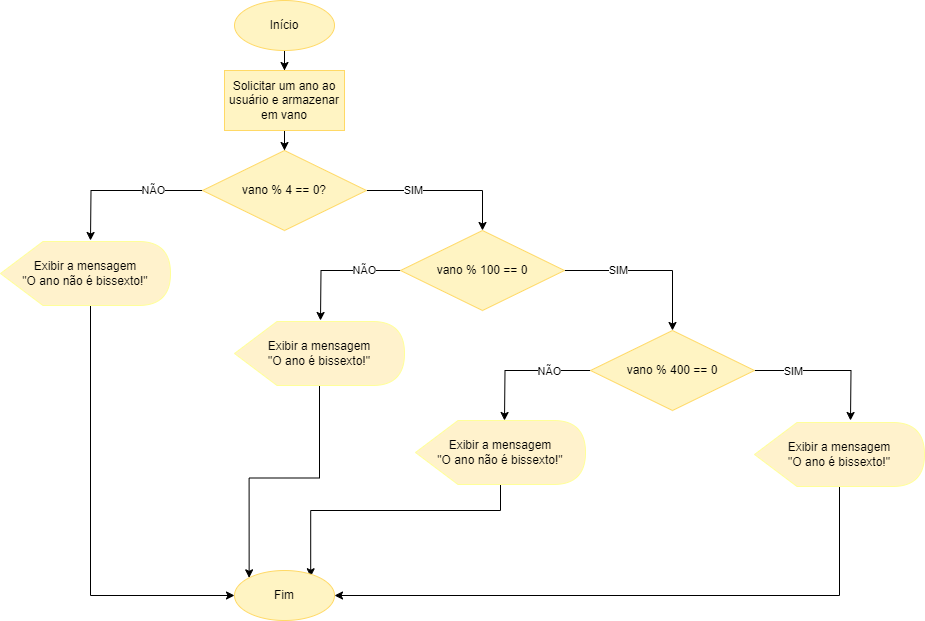

The diagram above was exported from draw.io. Its source (the exported page's mxGraphModel, read from the mxfile embedded in the PNG):
<mxGraphModel dx="531" dy="903" grid="1" gridSize="10" guides="1" tooltips="1" connect="1" arrows="1" fold="1" page="1" pageScale="1" pageWidth="827" pageHeight="1169" math="0" shadow="0">
  <root>
    <mxCell id="0" />
    <mxCell id="1" parent="0" />
    <mxCell id="DLoOVOkDZp91_4l3z3ZA-3" value="" style="edgeStyle=orthogonalEdgeStyle;rounded=0;orthogonalLoop=1;jettySize=auto;html=1;" parent="1" source="DLoOVOkDZp91_4l3z3ZA-1" target="DLoOVOkDZp91_4l3z3ZA-2" edge="1">
      <mxGeometry relative="1" as="geometry" />
    </mxCell>
    <mxCell id="DLoOVOkDZp91_4l3z3ZA-1" value="Início" style="ellipse;whiteSpace=wrap;html=1;fillColor=light-dark(#FFF4C3,var(--ge-dark-color, #121212));strokeColor=light-dark(#FFD966,#FFFFFF);" parent="1" vertex="1">
      <mxGeometry x="364" y="70" width="100" height="50" as="geometry" />
    </mxCell>
    <mxCell id="DLoOVOkDZp91_4l3z3ZA-30" value="" style="edgeStyle=orthogonalEdgeStyle;rounded=0;orthogonalLoop=1;jettySize=auto;html=1;" parent="1" source="DLoOVOkDZp91_4l3z3ZA-2" target="DLoOVOkDZp91_4l3z3ZA-29" edge="1">
      <mxGeometry relative="1" as="geometry" />
    </mxCell>
    <mxCell id="DLoOVOkDZp91_4l3z3ZA-2" value="Solicitar um ano ao usuário e armazenar em vano" style="whiteSpace=wrap;html=1;fillColor=light-dark(#FFF4C3,var(--ge-dark-color, #121212));strokeColor=light-dark(#FFD966,#FFFFFF);" parent="1" vertex="1">
      <mxGeometry x="354" y="140" width="120" height="60" as="geometry" />
    </mxCell>
    <mxCell id="DLoOVOkDZp91_4l3z3ZA-35" value="" style="edgeStyle=orthogonalEdgeStyle;rounded=0;orthogonalLoop=1;jettySize=auto;html=1;entryX=0.5;entryY=0;entryDx=0;entryDy=0;" parent="1" source="DLoOVOkDZp91_4l3z3ZA-29" target="DLoOVOkDZp91_4l3z3ZA-33" edge="1">
      <mxGeometry relative="1" as="geometry">
        <mxPoint x="658" y="260" as="targetPoint" />
      </mxGeometry>
    </mxCell>
    <mxCell id="DLoOVOkDZp91_4l3z3ZA-36" value="SIM" style="edgeLabel;html=1;align=center;verticalAlign=middle;resizable=0;points=[];" parent="DLoOVOkDZp91_4l3z3ZA-35" vertex="1" connectable="0">
      <mxGeometry x="-0.4088" y="4" relative="1" as="geometry">
        <mxPoint y="3" as="offset" />
      </mxGeometry>
    </mxCell>
    <mxCell id="DLoOVOkDZp91_4l3z3ZA-38" value="" style="edgeStyle=orthogonalEdgeStyle;rounded=0;orthogonalLoop=1;jettySize=auto;html=1;" parent="1" source="DLoOVOkDZp91_4l3z3ZA-29" edge="1">
      <mxGeometry relative="1" as="geometry">
        <mxPoint x="220" y="310" as="targetPoint" />
      </mxGeometry>
    </mxCell>
    <mxCell id="DLoOVOkDZp91_4l3z3ZA-39" value="NÃO" style="edgeLabel;html=1;align=center;verticalAlign=middle;resizable=0;points=[];" parent="DLoOVOkDZp91_4l3z3ZA-38" vertex="1" connectable="0">
      <mxGeometry x="-0.4459" y="4" relative="1" as="geometry">
        <mxPoint x="-5" y="-5" as="offset" />
      </mxGeometry>
    </mxCell>
    <mxCell id="DLoOVOkDZp91_4l3z3ZA-29" value="vano % 4 == 0&lt;span style=&quot;background-color: transparent; color: light-dark(rgb(0, 0, 0), rgb(255, 255, 255));&quot;&gt;?&lt;/span&gt;" style="rhombus;whiteSpace=wrap;html=1;fillColor=light-dark(#FFF4C3,var(--ge-dark-color, #121212));strokeColor=light-dark(#FFD966,#FFFFFF);" parent="1" vertex="1">
      <mxGeometry x="332" y="220" width="164" height="80" as="geometry" />
    </mxCell>
    <mxCell id="DLoOVOkDZp91_4l3z3ZA-41" value="" style="edgeStyle=orthogonalEdgeStyle;rounded=0;orthogonalLoop=1;jettySize=auto;html=1;" parent="1" source="DLoOVOkDZp91_4l3z3ZA-33" edge="1">
      <mxGeometry relative="1" as="geometry">
        <mxPoint x="450" y="390" as="targetPoint" />
      </mxGeometry>
    </mxCell>
    <mxCell id="DLoOVOkDZp91_4l3z3ZA-42" value="NÃO" style="edgeLabel;html=1;align=center;verticalAlign=middle;resizable=0;points=[];" parent="DLoOVOkDZp91_4l3z3ZA-41" vertex="1" connectable="0">
      <mxGeometry x="-0.5402" y="-1" relative="1" as="geometry">
        <mxPoint x="-7" as="offset" />
      </mxGeometry>
    </mxCell>
    <mxCell id="DLoOVOkDZp91_4l3z3ZA-44" value="" style="edgeStyle=orthogonalEdgeStyle;rounded=0;orthogonalLoop=1;jettySize=auto;html=1;" parent="1" source="DLoOVOkDZp91_4l3z3ZA-33" target="DLoOVOkDZp91_4l3z3ZA-43" edge="1">
      <mxGeometry relative="1" as="geometry" />
    </mxCell>
    <mxCell id="DLoOVOkDZp91_4l3z3ZA-45" value="SIM" style="edgeLabel;html=1;align=center;verticalAlign=middle;resizable=0;points=[];" parent="DLoOVOkDZp91_4l3z3ZA-44" vertex="1" connectable="0">
      <mxGeometry x="-0.4933" y="-4" relative="1" as="geometry">
        <mxPoint x="10" y="-5" as="offset" />
      </mxGeometry>
    </mxCell>
    <mxCell id="DLoOVOkDZp91_4l3z3ZA-33" value="vano % 100 == 0" style="rhombus;whiteSpace=wrap;html=1;fillColor=light-dark(#FFF4C3,var(--ge-dark-color, #121212));strokeColor=light-dark(#FFD966,#FFFFFF);" parent="1" vertex="1">
      <mxGeometry x="530" y="300" width="164" height="80" as="geometry" />
    </mxCell>
    <mxCell id="DLoOVOkDZp91_4l3z3ZA-54" value="" style="edgeStyle=orthogonalEdgeStyle;rounded=0;orthogonalLoop=1;jettySize=auto;html=1;entryX=0;entryY=0.5;entryDx=0;entryDy=0;" parent="1" source="X3lr44epfWWdUTP6eVw0-1" target="DLoOVOkDZp91_4l3z3ZA-52" edge="1">
      <mxGeometry relative="1" as="geometry">
        <mxPoint x="220" y="480" as="targetPoint" />
        <Array as="points">
          <mxPoint x="220" y="665" />
        </Array>
      </mxGeometry>
    </mxCell>
    <mxCell id="DLoOVOkDZp91_4l3z3ZA-56" value="" style="edgeStyle=orthogonalEdgeStyle;rounded=0;orthogonalLoop=1;jettySize=auto;html=1;entryX=0;entryY=0;entryDx=0;entryDy=0;" parent="1" source="X3lr44epfWWdUTP6eVw0-3" target="DLoOVOkDZp91_4l3z3ZA-52" edge="1">
      <mxGeometry relative="1" as="geometry">
        <mxPoint x="450" y="560" as="targetPoint" />
      </mxGeometry>
    </mxCell>
    <mxCell id="DLoOVOkDZp91_4l3z3ZA-47" value="" style="edgeStyle=orthogonalEdgeStyle;rounded=0;orthogonalLoop=1;jettySize=auto;html=1;" parent="1" source="DLoOVOkDZp91_4l3z3ZA-43" edge="1">
      <mxGeometry relative="1" as="geometry">
        <mxPoint x="634" y="490" as="targetPoint" />
      </mxGeometry>
    </mxCell>
    <mxCell id="DLoOVOkDZp91_4l3z3ZA-50" value="NÃO" style="edgeLabel;html=1;align=center;verticalAlign=middle;resizable=0;points=[];" parent="DLoOVOkDZp91_4l3z3ZA-47" vertex="1" connectable="0">
      <mxGeometry x="-0.3465" y="-2" relative="1" as="geometry">
        <mxPoint x="2" y="2" as="offset" />
      </mxGeometry>
    </mxCell>
    <mxCell id="DLoOVOkDZp91_4l3z3ZA-49" value="" style="edgeStyle=orthogonalEdgeStyle;rounded=0;orthogonalLoop=1;jettySize=auto;html=1;" parent="1" source="DLoOVOkDZp91_4l3z3ZA-43" edge="1">
      <mxGeometry relative="1" as="geometry">
        <mxPoint x="980" y="490" as="targetPoint" />
      </mxGeometry>
    </mxCell>
    <mxCell id="DLoOVOkDZp91_4l3z3ZA-51" value="SIM" style="edgeLabel;html=1;align=center;verticalAlign=middle;resizable=0;points=[];" parent="DLoOVOkDZp91_4l3z3ZA-49" vertex="1" connectable="0">
      <mxGeometry x="-0.5951" relative="1" as="geometry">
        <mxPoint x="8" as="offset" />
      </mxGeometry>
    </mxCell>
    <mxCell id="DLoOVOkDZp91_4l3z3ZA-43" value="vano % 400 == 0" style="rhombus;whiteSpace=wrap;html=1;fillColor=light-dark(#FFF4C3,var(--ge-dark-color, #121212));strokeColor=light-dark(#FFD966,#FFFFFF);" parent="1" vertex="1">
      <mxGeometry x="720" y="400" width="164" height="80" as="geometry" />
    </mxCell>
    <mxCell id="DLoOVOkDZp91_4l3z3ZA-58" value="" style="edgeStyle=orthogonalEdgeStyle;rounded=0;orthogonalLoop=1;jettySize=auto;html=1;entryX=0.762;entryY=0.125;entryDx=0;entryDy=0;entryPerimeter=0;" parent="1" source="X3lr44epfWWdUTP6eVw0-5" target="DLoOVOkDZp91_4l3z3ZA-52" edge="1">
      <mxGeometry relative="1" as="geometry">
        <mxPoint x="634" y="660" as="targetPoint" />
        <Array as="points">
          <mxPoint x="440" y="580" />
        </Array>
      </mxGeometry>
    </mxCell>
    <mxCell id="DLoOVOkDZp91_4l3z3ZA-60" value="" style="edgeStyle=orthogonalEdgeStyle;rounded=0;orthogonalLoop=1;jettySize=auto;html=1;entryX=1;entryY=0.5;entryDx=0;entryDy=0;" parent="1" source="X3lr44epfWWdUTP6eVw0-7" target="DLoOVOkDZp91_4l3z3ZA-52" edge="1">
      <mxGeometry relative="1" as="geometry">
        <mxPoint x="980" y="660" as="targetPoint" />
        <Array as="points">
          <mxPoint x="969" y="665" />
        </Array>
      </mxGeometry>
    </mxCell>
    <mxCell id="DLoOVOkDZp91_4l3z3ZA-52" value="Fim" style="ellipse;whiteSpace=wrap;html=1;fillColor=light-dark(#FFF4C3,var(--ge-dark-color, #121212));strokeColor=light-dark(#FFD966,#FFFFFF);" parent="1" vertex="1">
      <mxGeometry x="364" y="640" width="100" height="50" as="geometry" />
    </mxCell>
    <mxCell id="X3lr44epfWWdUTP6eVw0-1" value="Exibir a mensagem&lt;div&gt;&quot;O ano não é bissexto!&quot;&lt;/div&gt;" style="shape=display;whiteSpace=wrap;html=1;fillColor=light-dark(#FFF2CC,#000000);strokeColor=light-dark(#FFFF99,#000000);" vertex="1" parent="1">
      <mxGeometry x="130" y="311" width="170" height="64" as="geometry" />
    </mxCell>
    <mxCell id="X3lr44epfWWdUTP6eVw0-3" value="Exibir a mensagem&lt;div&gt;&quot;O ano é bissexto!&quot;&lt;/div&gt;" style="shape=display;whiteSpace=wrap;html=1;fillColor=light-dark(#FFF2CC,#000000);strokeColor=light-dark(#FFFF99,#000000);" vertex="1" parent="1">
      <mxGeometry x="364" y="391" width="170" height="64" as="geometry" />
    </mxCell>
    <mxCell id="X3lr44epfWWdUTP6eVw0-5" value="Exibir a mensagem&lt;div&gt;&quot;O ano não é bissexto!&quot;&lt;/div&gt;" style="shape=display;whiteSpace=wrap;html=1;fillColor=light-dark(#FFF2CC,#000000);strokeColor=light-dark(#FFFF99,#000000);" vertex="1" parent="1">
      <mxGeometry x="545" y="490" width="170" height="64" as="geometry" />
    </mxCell>
    <mxCell id="X3lr44epfWWdUTP6eVw0-7" value="Exibir a mensagem&lt;div&gt;&quot;O ano é bissexto!&quot;&lt;/div&gt;" style="shape=display;whiteSpace=wrap;html=1;fillColor=light-dark(#FFF2CC,#000000);strokeColor=light-dark(#FFFF99,#000000);" vertex="1" parent="1">
      <mxGeometry x="884" y="492" width="170" height="64" as="geometry" />
    </mxCell>
  </root>
</mxGraphModel>